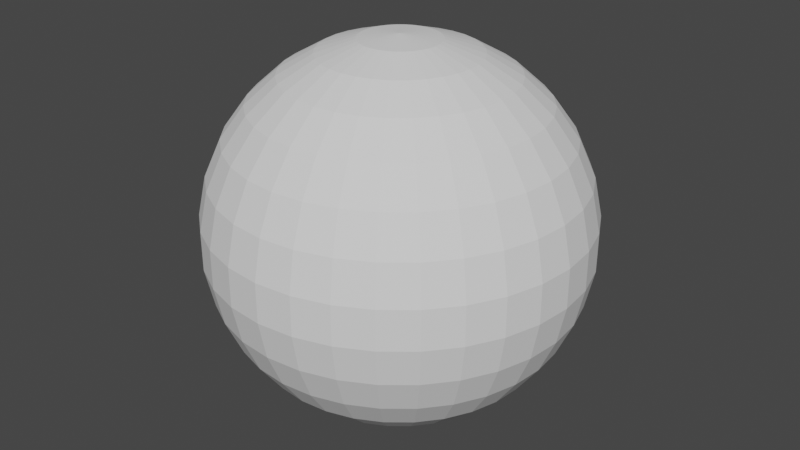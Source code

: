 # Source: Sphere.blend  (saved by Blender 2.93.21; exported with 4.5.12 LTS)
import bpy
from mathutils import Matrix  # noqa: F401  (used for matrix-valued properties, if any)

bpy.ops.wm.read_factory_settings(use_empty=True)
scene = bpy.context.scene
scene.name = 'Scene'

# ---- collections
col_collection = bpy.data.collections.new('Collection'); scene.collection.children.link(col_collection)

# ---- world
world_world = bpy.data.worlds.new('World'); scene.world = world_world
world_world.use_nodes = True; world_world.node_tree.nodes.clear()
_N = world_world.node_tree.nodes; _L = world_world.node_tree.links
n0 = _N.new('ShaderNodeOutputWorld'); n0.name = 'World Output'; n0.location = (300, 300)
n1 = _N.new('ShaderNodeBackground'); n1.name = 'Background'; n1.location = (10, 300)
n1.inputs[0].default_value = (0.05088, 0.05088, 0.05088, 1.0)
_L.new(n1.outputs[0], n0.inputs[0])
n0.is_active_output = True
world_world.color = (0.05088, 0.05088, 0.05088)
world_world.use_sun_shadow = False
world_world.sun_shadow_jitter_overblur = 0.0

# ---- meshes
me_sphere_003 = bpy.data.meshes.new('Sphere.003')
me_sphere_003.from_pydata([(0.0, 0.2079, 0.9781), (0.0, 0.4067, 0.9135), (0.0, 0.5878, 0.809), (0.0, 0.7431, 0.6691), (0.0, 0.866, 0.5), (0.0, 0.9511, 0.309), (0.0, 0.9945, 0.1045), (0.0, 0.9945, -0.1045), (0.0, 0.7431, -0.6691), (0.0, 0.5878, -0.809), (0.0, 0.4067, -0.9135), (0.0, 0.2079, -0.9781), (0.04056, 0.2039, 0.9781), (0.07935, 0.3989, 0.9135), (0.1147, 0.5765, 0.809), (0.145, 0.7289, 0.6691), (0.169, 0.8494, 0.5), (0.1855, 0.9328, 0.309), (0.194, 0.9754, 0.1045), (0.194, 0.9754, -0.1045), (0.1855, 0.9328, -0.309), (0.169, 0.8494, -0.5), (0.145, 0.7289, -0.6691), (0.1147, 0.5765, -0.809), (0.07935, 0.3989, -0.9135), (0.04056, 0.2039, -0.9781), (0.07956, 0.1921, 0.9781), (0.1557, 0.3758, 0.9135), (0.2249, 0.543, 0.809), (0.2844, 0.6866, 0.6691), (0.3314, 0.8001, 0.5), (0.364, 0.8787, 0.309), (0.3806, 0.9188, 0.1045), (0.3806, 0.9188, -0.1045), (0.364, 0.8787, -0.309), (0.3314, 0.8001, -0.5), (0.2844, 0.6866, -0.6691), (0.2249, 0.543, -0.809), (0.1557, 0.3758, -0.9135), (0.07956, 0.1921, -0.9781), (0.1155, 0.1729, 0.9781), (0.226, 0.3382, 0.9135), (0.3266, 0.4887, 0.809), (0.4129, 0.6179, 0.6691), (0.4811, 0.7201, 0.5), (0.5284, 0.7908, 0.309), (0.5525, 0.8269, 0.1045), (0.5525, 0.8269, -0.1045), (0.5284, 0.7908, -0.309), (0.4811, 0.7201, -0.5), (0.4129, 0.6179, -0.6691), (0.3266, 0.4887, -0.809), (0.226, 0.3382, -0.9135), (0.1155, 0.1729, -0.9781), (0.147, 0.147, 0.9781), (0.2876, 0.2876, 0.9135), (0.4156, 0.4156, 0.809), (0.5255, 0.5255, 0.6691), (0.6124, 0.6124, 0.5), (0.6725, 0.6725, 0.309), (0.7032, 0.7032, 0.1045), (0.7032, 0.7032, -0.1045), (0.6725, 0.6725, -0.309), (0.6124, 0.6124, -0.5), (0.5255, 0.5255, -0.6691), (0.4156, 0.4156, -0.809), (0.2876, 0.2876, -0.9135), (0.147, 0.147, -0.9781), (0.1729, 0.1155, 0.9781), (0.3382, 0.226, 0.9135), (0.4887, 0.3266, 0.809), (0.6179, 0.4129, 0.6691), (0.7201, 0.4811, 0.5), (0.7908, 0.5284, 0.309), (0.8269, 0.5525, 0.1045), (0.8269, 0.5525, -0.1045), (0.7908, 0.5284, -0.309), (0.7201, 0.4811, -0.5), (0.6179, 0.4129, -0.6691), (0.4887, 0.3266, -0.809), (0.3382, 0.226, -0.9135), (0.1729, 0.1155, -0.9781), (0.1921, 0.07956, 0.9781), (0.3758, 0.1557, 0.9135), (0.543, 0.2249, 0.809), (0.6866, 0.2844, 0.6691), (0.8001, 0.3314, 0.5), (0.8787, 0.364, 0.309), (0.9188, 0.3806, 0.1045), (0.9188, 0.3806, -0.1045), (0.8787, 0.364, -0.309), (0.8001, 0.3314, -0.5), (0.6866, 0.2844, -0.6691), (0.543, 0.2249, -0.809), (0.3758, 0.1557, -0.9135), (0.1921, 0.07956, -0.9781), (0.2039, 0.04056, 0.9781), (0.3989, 0.07935, 0.9135), (0.5765, 0.1147, 0.809), (0.7289, 0.145, 0.6691), (0.8494, 0.169, 0.5), (0.9328, 0.1855, 0.309), (0.9754, 0.194, 0.1045), (0.9754, 0.194, -0.1045), (0.9328, 0.1855, -0.309), (0.8494, 0.169, -0.5), (0.7289, 0.145, -0.6691), (0.5765, 0.1147, -0.809), (0.3989, 0.07935, -0.9135), (0.2039, 0.04056, -0.9781), (0.2079, -8.364e-08, 0.9781), (0.4067, -1.656e-07, 0.9135), (0.5878, -1.134e-07, 0.809), (0.7431, -1.656e-07, 0.6691), (0.866, -1.68e-09, 0.5), (0.9511, -7.619e-08, 0.309), (0.9945, -7.619e-08, 0.1045), (0.9945, -7.619e-08, -0.1045), (0.9511, -1.507e-07, -0.309), (0.866, -6.128e-08, -0.5), (0.7431, -1.358e-07, -0.6691), (0.5878, -1.134e-07, -0.809), (0.4067, -1.358e-07, -0.9135), (0.2079, -1.023e-07, -0.9781), (0.2039, -0.04056, 0.9781), (0.3989, -0.07935, 0.9135), (0.5765, -0.1147, 0.809), (0.7289, -0.145, 0.6691), (0.8494, -0.169, 0.5), (0.9328, -0.1855, 0.309), (0.9754, -0.194, 0.1045), (0.9754, -0.194, -0.1045), (0.9328, -0.1855, -0.309), (0.8494, -0.169, -0.5), (0.7289, -0.145, -0.6691), (0.5765, -0.1147, -0.809), (0.3989, -0.07935, -0.9135), (0.2039, -0.04056, -0.9781), (0.1921, -0.07956, 0.9781), (0.3758, -0.1557, 0.9135), (0.543, -0.2249, 0.809), (0.6866, -0.2844, 0.6691), (0.8001, -0.3314, 0.5), (0.8787, -0.364, 0.309), (0.9188, -0.3806, 0.1045), (0.9188, -0.3806, -0.1045), (0.8787, -0.364, -0.309), (0.8001, -0.3314, -0.5), (0.6866, -0.2844, -0.6691), (0.543, -0.2249, -0.809), (0.3758, -0.1557, -0.9135), (0.1921, -0.07956, -0.9781), (0.1729, -0.1155, 0.9781), (0.3382, -0.226, 0.9135), (0.4887, -0.3266, 0.809), (0.6179, -0.4129, 0.6691), (0.7201, -0.4811, 0.5), (0.7908, -0.5284, 0.309), (0.8269, -0.5525, 0.1045), (0.8269, -0.5525, -0.1045), (0.7908, -0.5284, -0.309), (0.7201, -0.4811, -0.5), (0.6179, -0.4129, -0.6691), (0.4887, -0.3266, -0.809), (0.3382, -0.226, -0.9135), (0.1729, -0.1155, -0.9781), (0.147, -0.147, 0.9781), (0.2876, -0.2876, 0.9135), (0.4156, -0.4156, 0.809), (0.5255, -0.5255, 0.6691), (0.6124, -0.6124, 0.5), (0.6725, -0.6725, 0.309), (0.7032, -0.7032, 0.1045), (0.7032, -0.7032, -0.1045), (0.6725, -0.6725, -0.309), (0.6124, -0.6124, -0.5), (0.5255, -0.5255, -0.6691), (0.4156, -0.4156, -0.809), (0.2876, -0.2876, -0.9135), (0.147, -0.147, -0.9781), (0.1155, -0.1729, 0.9781), (0.226, -0.3382, 0.9135), (0.3266, -0.4887, 0.809), (0.4129, -0.6179, 0.6691), (0.4811, -0.7201, 0.5), (0.5284, -0.7908, 0.309), (0.5525, -0.8269, 0.1045), (0.5525, -0.8269, -0.1045), (0.5284, -0.7908, -0.309), (0.4811, -0.7201, -0.5), (0.4129, -0.6179, -0.6691), (0.3266, -0.4887, -0.809), (0.226, -0.3382, -0.9135), (0.1155, -0.1729, -0.9781), (0.07956, -0.1921, 0.9781), (0.1557, -0.3758, 0.9135), (0.2249, -0.543, 0.809), (0.2844, -0.6866, 0.6691), (0.3314, -0.8001, 0.5), (0.364, -0.8787, 0.309), (0.3806, -0.9188, 0.1045), (0.3806, -0.9188, -0.1045), (0.364, -0.8787, -0.309), (0.3314, -0.8001, -0.5), (0.2844, -0.6866, -0.6691), (0.2249, -0.543, -0.809), (0.1557, -0.3758, -0.9135), (0.07956, -0.1921, -0.9781), (0.04056, -0.2039, 0.9781), (0.07935, -0.3989, 0.9135), (0.1147, -0.5765, 0.809), (0.145, -0.7289, 0.6691), (0.169, -0.8494, 0.5), (0.1855, -0.9328, 0.309), (0.194, -0.9754, 0.1045), (0.194, -0.9754, -0.1045), (0.1855, -0.9328, -0.309), (0.169, -0.8494, -0.5), (0.145, -0.7289, -0.6691), (0.1147, -0.5765, -0.809), (0.07935, -0.3989, -0.9135), (0.04056, -0.2039, -0.9781), (5.879e-09, -0.2079, 0.9781), (-5.745e-08, -0.4067, 0.9135), (-2.765e-08, -0.5878, 0.809), (-2.065e-07, -0.7431, 0.6691), (3.196e-08, -0.866, 0.5), (1.706e-08, -0.9511, 0.309), (-4.255e-08, -0.9945, 0.1045), (-4.255e-08, -0.9945, -0.1045), (-1.32e-07, -0.9511, -0.309), (-1.275e-08, -0.866, -0.5), (-1.767e-07, -0.7431, -0.6691), (-2.765e-08, -0.5878, -0.809), (-3.51e-08, -0.4067, -0.9135), (-1.647e-08, -0.2079, -0.9781), (-0.04056, -0.2039, 0.9781), (-0.07935, -0.3989, 0.9135), (-0.1147, -0.5765, 0.809), (-0.145, -0.7289, 0.6691), (-0.169, -0.8494, 0.5), (-0.1855, -0.9328, 0.309), (-0.194, -0.9754, 0.1045), (-0.194, -0.9754, -0.1045), (-0.1855, -0.9328, -0.309), (-0.169, -0.8494, -0.5), (-0.145, -0.7289, -0.6691), (-0.1147, -0.5765, -0.809), (-0.07935, -0.3989, -0.9135), (-0.04056, -0.2039, -0.9781), (-0.07956, -0.1921, 0.9781), (-0.1557, -0.3758, 0.9135), (-0.2249, -0.543, 0.809), (-0.2844, -0.6866, 0.6691), (-0.3314, -0.8001, 0.5), (-0.364, -0.8787, 0.309), (-0.3806, -0.9188, 0.1045), (-0.3806, -0.9188, -0.1045), (-0.364, -0.8787, -0.309), (-0.3314, -0.8001, -0.5), (-0.2844, -0.6866, -0.6691), (-0.2249, -0.543, -0.809), (-0.1557, -0.3758, -0.9135), (-0.07956, -0.1921, -0.9781), (0.0, -8.742e-08, -1.0), (-0.1155, -0.1729, 0.9781), (-0.226, -0.3382, 0.9135), (-0.3266, -0.4887, 0.809), (-0.4129, -0.6179, 0.6691), (-0.4811, -0.7201, 0.5), (-0.5284, -0.7908, 0.309), (-0.5525, -0.8269, 0.1045), (-0.5525, -0.8269, -0.1045), (-0.5284, -0.7908, -0.309), (-0.4811, -0.7201, -0.5), (-0.4129, -0.6179, -0.6691), (-0.3266, -0.4887, -0.809), (-0.226, -0.3382, -0.9135), (-0.1155, -0.1729, -0.9781), (-0.147, -0.147, 0.9781), (-0.2876, -0.2876, 0.9135), (-0.4156, -0.4156, 0.809), (-0.5255, -0.5255, 0.6691), (-0.6124, -0.6124, 0.5), (-0.6725, -0.6725, 0.309), (-0.7032, -0.7032, 0.1045), (-0.7032, -0.7032, -0.1045), (-0.6725, -0.6725, -0.309), (-0.6124, -0.6124, -0.5), (-0.5255, -0.5255, -0.6691), (-0.4156, -0.4156, -0.809), (-0.2876, -0.2876, -0.9135), (-0.147, -0.147, -0.9781), (-0.1729, -0.1155, 0.9781), (-0.3382, -0.226, 0.9135), (-0.4887, -0.3266, 0.809), (-0.6179, -0.4129, 0.6691), (-0.7201, -0.4811, 0.5), (-0.7908, -0.5284, 0.309), (-0.8269, -0.5525, 0.1045), (-0.8269, -0.5525, -0.1045), (-0.7908, -0.5284, -0.309), (-0.7201, -0.4811, -0.5), (-0.6179, -0.4129, -0.6691), (-0.4887, -0.3266, -0.809), (-0.3382, -0.226, -0.9135), (-0.1729, -0.1155, -0.9781), (-8.077e-08, -1.209e-07, 1.0), (-0.1921, -0.07956, 0.9781), (-0.3758, -0.1557, 0.9135), (-0.543, -0.2249, 0.809), (-0.6866, -0.2844, 0.6691), (-0.8001, -0.3314, 0.5), (-0.8787, -0.364, 0.309), (-0.9188, -0.3806, 0.1045), (-0.9188, -0.3806, -0.1045), (-0.8787, -0.364, -0.309), (-0.8001, -0.3314, -0.5), (-0.6866, -0.2844, -0.6691), (-0.543, -0.2249, -0.809), (-0.3758, -0.1557, -0.9135), (-0.1921, -0.07956, -0.9781), (-0.2039, -0.04056, 0.9781), (-0.3989, -0.07935, 0.9135), (-0.5765, -0.1147, 0.809), (-0.7289, -0.145, 0.6691), (-0.8494, -0.169, 0.5), (-0.9328, -0.1855, 0.309), (-0.9754, -0.194, 0.1045), (-0.9754, -0.194, -0.1045), (-0.9328, -0.1855, -0.309), (-0.8494, -0.169, -0.5), (-0.7289, -0.145, -0.6691), (-0.5765, -0.1147, -0.809), (-0.3989, -0.07935, -0.9135), (-0.2039, -0.04056, -0.9781), (-0.2079, -6.128e-08, 0.9781), (-0.4067, -1.658e-08, 0.9135), (-0.5878, -4.638e-08, 0.809), (-0.7431, 1.92e-07, 0.6691), (-0.866, -3.148e-08, 0.5), (-0.9511, 2.812e-08, 0.309), (-0.9945, -1.68e-09, 0.1045), (-0.9945, -1.68e-09, -0.1045), (-0.9511, 8.773e-08, -0.309), (-0.866, -1.68e-09, -0.5), (-0.7431, 1.92e-07, -0.6691), (-0.5878, -4.638e-08, -0.809), (-0.4067, -1.658e-08, -0.9135), (-0.2079, -4.638e-08, -0.9781), (-0.2039, 0.04056, 0.9781), (-0.3989, 0.07935, 0.9135), (-0.5765, 0.1147, 0.809), (-0.7289, 0.145, 0.6691), (-0.8494, 0.169, 0.5), (-0.9328, 0.1855, 0.309), (-0.9754, 0.194, 0.1045), (-0.9754, 0.194, -0.1045), (-0.9328, 0.1855, -0.309), (-0.8494, 0.169, -0.5), (-0.7289, 0.145, -0.6691), (-0.5765, 0.1147, -0.809), (-0.3989, 0.07935, -0.9135), (-0.2039, 0.04056, -0.9781), (-0.1921, 0.07956, 0.9781), (-0.3758, 0.1557, 0.9135), (-0.543, 0.2249, 0.809), (-0.6866, 0.2844, 0.6691), (-0.8001, 0.3314, 0.5), (-0.8787, 0.364, 0.309), (-0.9188, 0.3806, 0.1045), (-0.9188, 0.3806, -0.1045), (-0.8787, 0.364, -0.309), (-0.8001, 0.3314, -0.5), (-0.6866, 0.2844, -0.6691), (-0.543, 0.2249, -0.809), (-0.3758, 0.1557, -0.9135), (-0.1921, 0.07956, -0.9781), (-0.1729, 0.1155, 0.9781), (-0.3382, 0.226, 0.9135), (-0.4887, 0.3266, 0.809), (-0.6179, 0.4129, 0.6691), (-0.7201, 0.4811, 0.5), (-0.7908, 0.5284, 0.309), (-0.8269, 0.5525, 0.1045), (-0.8269, 0.5525, -0.1045), (-0.7908, 0.5284, -0.309), (-0.7201, 0.4811, -0.5), (-0.6179, 0.4129, -0.6691), (-0.4887, 0.3266, -0.809), (-0.3382, 0.226, -0.9135), (-0.1729, 0.1155, -0.9781), (-0.147, 0.147, 0.9781), (-0.2876, 0.2876, 0.9135), (-0.4156, 0.4156, 0.809), (-0.5255, 0.5255, 0.6691), (-0.6124, 0.6124, 0.5), (-0.6725, 0.6725, 0.309), (-0.7032, 0.7032, 0.1045), (-0.7032, 0.7032, -0.1045), (-0.6725, 0.6725, -0.309), (-0.6124, 0.6124, -0.5), (-0.5255, 0.5255, -0.6691), (-0.4156, 0.4156, -0.809), (-0.2876, 0.2876, -0.9135), (-0.147, 0.147, -0.9781), (-0.1155, 0.1729, 0.9781), (-0.226, 0.3382, 0.9135), (-0.3266, 0.4887, 0.809), (-0.4129, 0.6179, 0.6691), (-0.4811, 0.7201, 0.5), (-0.5284, 0.7908, 0.309), (-0.5525, 0.8269, 0.1045), (-0.5525, 0.8269, -0.1045), (-0.5284, 0.7908, -0.309), (-0.4811, 0.7201, -0.5), (-0.4129, 0.6179, -0.6691), (-0.3266, 0.4887, -0.809), (-0.226, 0.3382, -0.9135), (-0.1155, 0.1729, -0.9781), (-0.07956, 0.1921, 0.9781), (-0.1557, 0.3758, 0.9135), (-0.2249, 0.543, 0.809), (-0.2844, 0.6866, 0.6691), (-0.3314, 0.8001, 0.5), (-0.364, 0.8787, 0.309), (-0.3806, 0.9188, 0.1045), (-0.3806, 0.9188, -0.1045), (-0.364, 0.8787, -0.309), (-0.3314, 0.8001, -0.5), (-0.2844, 0.6866, -0.6691), (-0.2249, 0.543, -0.809), (-0.1557, 0.3758, -0.9135), (-0.07956, 0.1921, -0.9781), (-0.04056, 0.2039, 0.9781), (-0.07935, 0.3989, 0.9135), (-0.1147, 0.5765, 0.809), (-0.145, 0.7289, 0.6691), (-0.169, 0.8494, 0.5), (-0.1855, 0.9328, 0.309), (-0.194, 0.9754, 0.1045), (-0.194, 0.9754, -0.1045), (-0.1855, 0.9328, -0.309), (-0.169, 0.8494, -0.5), (-0.145, 0.7289, -0.6691), (-0.1147, 0.5765, -0.809), (-0.07935, 0.3989, -0.9135), (-0.04056, 0.2039, -0.9781), (1.959e-07, 0.9511, -0.309), (1.214e-07, 0.866, -0.5)], [], [(9, 23, 22, 8), (4, 16, 15, 3), (10, 24, 23, 9), (5, 17, 16, 4), (11, 25, 24, 10), (6, 18, 17, 5), (264, 25, 11), (7, 19, 18, 6), (0, 12, 307), (448, 20, 19, 7), (1, 13, 12, 0), (449, 21, 20, 448), (2, 14, 13, 1), (8, 22, 21, 449), (3, 15, 14, 2), (23, 37, 36, 22), (16, 30, 29, 15), (24, 38, 37, 23), (17, 31, 30, 16), (25, 39, 38, 24), (18, 32, 31, 17), (264, 39, 25), (19, 33, 32, 18), (12, 26, 307), (20, 34, 33, 19), (13, 27, 26, 12), (21, 35, 34, 20), (14, 28, 27, 13), (22, 36, 35, 21), (15, 29, 28, 14), (28, 42, 41, 27), (36, 50, 49, 35), (29, 43, 42, 28), (37, 51, 50, 36), (30, 44, 43, 29), (38, 52, 51, 37), (31, 45, 44, 30), (39, 53, 52, 38), (32, 46, 45, 31), (264, 53, 39), (33, 47, 46, 32), (26, 40, 307), (34, 48, 47, 33), (27, 41, 40, 26), (35, 49, 48, 34), (48, 62, 61, 47), (41, 55, 54, 40), (49, 63, 62, 48), (42, 56, 55, 41), (50, 64, 63, 49), (43, 57, 56, 42), (51, 65, 64, 50), (44, 58, 57, 43), (52, 66, 65, 51), (45, 59, 58, 44), (53, 67, 66, 52), (46, 60, 59, 45), (264, 67, 53), (47, 61, 60, 46), (40, 54, 307), (264, 81, 67), (61, 75, 74, 60), (54, 68, 307), (62, 76, 75, 61), (55, 69, 68, 54), (63, 77, 76, 62), (56, 70, 69, 55), (64, 78, 77, 63), (57, 71, 70, 56), (65, 79, 78, 64), (58, 72, 71, 57), (66, 80, 79, 65), (59, 73, 72, 58), (67, 81, 80, 66), (60, 74, 73, 59), (81, 95, 94, 80), (74, 88, 87, 73), (264, 95, 81), (75, 89, 88, 74), (68, 82, 307), (76, 90, 89, 75), (69, 83, 82, 68), (77, 91, 90, 76), (70, 84, 83, 69), (78, 92, 91, 77), (71, 85, 84, 70), (79, 93, 92, 78), (72, 86, 85, 71), (80, 94, 93, 79), (73, 87, 86, 72), (86, 100, 99, 85), (94, 108, 107, 93), (87, 101, 100, 86), (95, 109, 108, 94), (88, 102, 101, 87), (264, 109, 95), (89, 103, 102, 88), (82, 96, 307), (90, 104, 103, 89), (83, 97, 96, 82), (91, 105, 104, 90), (84, 98, 97, 83), (92, 106, 105, 91), (85, 99, 98, 84), (93, 107, 106, 92), (106, 120, 119, 105), (99, 113, 112, 98), (107, 121, 120, 106), (100, 114, 113, 99), (108, 122, 121, 107), (101, 115, 114, 100), (109, 123, 122, 108), (102, 116, 115, 101), (264, 123, 109), (103, 117, 116, 102), (96, 110, 307), (104, 118, 117, 103), (97, 111, 110, 96), (105, 119, 118, 104), (98, 112, 111, 97), (111, 125, 124, 110), (119, 133, 132, 118), (112, 126, 125, 111), (120, 134, 133, 119), (113, 127, 126, 112), (121, 135, 134, 120), (114, 128, 127, 113), (122, 136, 135, 121), (115, 129, 128, 114), (123, 137, 136, 122), (116, 130, 129, 115), (264, 137, 123), (117, 131, 130, 116), (110, 124, 307), (118, 132, 131, 117), (131, 145, 144, 130), (124, 138, 307), (132, 146, 145, 131), (125, 139, 138, 124), (133, 147, 146, 132), (126, 140, 139, 125), (134, 148, 147, 133), (127, 141, 140, 126), (135, 149, 148, 134), (128, 142, 141, 127), (136, 150, 149, 135), (129, 143, 142, 128), (137, 151, 150, 136), (130, 144, 143, 129), (264, 151, 137), (151, 165, 164, 150), (144, 158, 157, 143), (264, 165, 151), (145, 159, 158, 144), (138, 152, 307), (146, 160, 159, 145), (139, 153, 152, 138), (147, 161, 160, 146), (140, 154, 153, 139), (148, 162, 161, 147), (141, 155, 154, 140), (149, 163, 162, 148), (142, 156, 155, 141), (150, 164, 163, 149), (143, 157, 156, 142), (164, 178, 177, 163), (157, 171, 170, 156), (165, 179, 178, 164), (158, 172, 171, 157), (264, 179, 165), (159, 173, 172, 158), (152, 166, 307), (160, 174, 173, 159), (153, 167, 166, 152), (161, 175, 174, 160), (154, 168, 167, 153), (162, 176, 175, 161), (155, 169, 168, 154), (163, 177, 176, 162), (156, 170, 169, 155), (169, 183, 182, 168), (177, 191, 190, 176), (170, 184, 183, 169), (178, 192, 191, 177), (171, 185, 184, 170), (179, 193, 192, 178), (172, 186, 185, 171), (264, 193, 179), (173, 187, 186, 172), (166, 180, 307), (174, 188, 187, 173), (167, 181, 180, 166), (175, 189, 188, 174), (168, 182, 181, 167), (176, 190, 189, 175), (189, 203, 202, 188), (182, 196, 195, 181), (190, 204, 203, 189), (183, 197, 196, 182), (191, 205, 204, 190), (184, 198, 197, 183), (192, 206, 205, 191), (185, 199, 198, 184), (193, 207, 206, 192), (186, 200, 199, 185), (264, 207, 193), (187, 201, 200, 186), (180, 194, 307), (188, 202, 201, 187), (181, 195, 194, 180), (194, 208, 307), (202, 216, 215, 201), (195, 209, 208, 194), (203, 217, 216, 202), (196, 210, 209, 195), (204, 218, 217, 203), (197, 211, 210, 196), (205, 219, 218, 204), (198, 212, 211, 197), (206, 220, 219, 205), (199, 213, 212, 198), (207, 221, 220, 206), (200, 214, 213, 199), (264, 221, 207), (201, 215, 214, 200), (214, 228, 227, 213), (264, 235, 221), (215, 229, 228, 214), (208, 222, 307), (216, 230, 229, 215), (209, 223, 222, 208), (217, 231, 230, 216), (210, 224, 223, 209), (218, 232, 231, 217), (211, 225, 224, 210), (219, 233, 232, 218), (212, 226, 225, 211), (220, 234, 233, 219), (213, 227, 226, 212), (221, 235, 234, 220), (234, 248, 247, 233), (227, 241, 240, 226), (235, 249, 248, 234), (228, 242, 241, 227), (264, 249, 235), (229, 243, 242, 228), (222, 236, 307), (230, 244, 243, 229), (223, 237, 236, 222), (231, 245, 244, 230), (224, 238, 237, 223), (232, 246, 245, 231), (225, 239, 238, 224), (233, 247, 246, 232), (226, 240, 239, 225), (247, 261, 260, 246), (240, 254, 253, 239), (248, 262, 261, 247), (241, 255, 254, 240), (249, 263, 262, 248), (242, 256, 255, 241), (264, 263, 249), (243, 257, 256, 242), (236, 250, 307), (244, 258, 257, 243), (237, 251, 250, 236), (245, 259, 258, 244), (238, 252, 251, 237), (246, 260, 259, 245), (239, 253, 252, 238), (252, 267, 266, 251), (260, 275, 274, 259), (253, 268, 267, 252), (261, 276, 275, 260), (254, 269, 268, 253), (262, 277, 276, 261), (255, 270, 269, 254), (263, 278, 277, 262), (256, 271, 270, 255), (264, 278, 263), (257, 272, 271, 256), (250, 265, 307), (258, 273, 272, 257), (251, 266, 265, 250), (259, 274, 273, 258), (273, 287, 286, 272), (266, 280, 279, 265), (274, 288, 287, 273), (267, 281, 280, 266), (275, 289, 288, 274), (268, 282, 281, 267), (276, 290, 289, 275), (269, 283, 282, 268), (277, 291, 290, 276), (270, 284, 283, 269), (278, 292, 291, 277), (271, 285, 284, 270), (264, 292, 278), (272, 286, 285, 271), (265, 279, 307), (264, 306, 292), (286, 300, 299, 285), (279, 293, 307), (287, 301, 300, 286), (280, 294, 293, 279), (288, 302, 301, 287), (281, 295, 294, 280), (289, 303, 302, 288), (282, 296, 295, 281), (290, 304, 303, 289), (283, 297, 296, 282), (291, 305, 304, 290), (284, 298, 297, 283), (292, 306, 305, 291), (285, 299, 298, 284), (298, 313, 312, 297), (306, 321, 320, 305), (299, 314, 313, 298), (264, 321, 306), (300, 315, 314, 299), (293, 308, 307), (301, 316, 315, 300), (294, 309, 308, 293), (302, 317, 316, 301), (295, 310, 309, 294), (303, 318, 317, 302), (296, 311, 310, 295), (304, 319, 318, 303), (297, 312, 311, 296), (305, 320, 319, 304), (319, 333, 332, 318), (312, 326, 325, 311), (320, 334, 333, 319), (313, 327, 326, 312), (321, 335, 334, 320), (314, 328, 327, 313), (264, 335, 321), (315, 329, 328, 314), (308, 322, 307), (316, 330, 329, 315), (309, 323, 322, 308), (317, 331, 330, 316), (310, 324, 323, 309), (318, 332, 331, 317), (311, 325, 324, 310), (332, 346, 345, 331), (325, 339, 338, 324), (333, 347, 346, 332), (326, 340, 339, 325), (334, 348, 347, 333), (327, 341, 340, 326), (335, 349, 348, 334), (328, 342, 341, 327), (264, 349, 335), (329, 343, 342, 328), (322, 336, 307), (330, 344, 343, 329), (323, 337, 336, 322), (331, 345, 344, 330), (324, 338, 337, 323), (337, 351, 350, 336), (345, 359, 358, 344), (338, 352, 351, 337), (346, 360, 359, 345), (339, 353, 352, 338), (347, 361, 360, 346), (340, 354, 353, 339), (348, 362, 361, 347), (341, 355, 354, 340), (349, 363, 362, 348), (342, 356, 355, 341), (264, 363, 349), (343, 357, 356, 342), (336, 350, 307), (344, 358, 357, 343), (357, 371, 370, 356), (350, 364, 307), (358, 372, 371, 357), (351, 365, 364, 350), (359, 373, 372, 358), (352, 366, 365, 351), (360, 374, 373, 359), (353, 367, 366, 352), (361, 375, 374, 360), (354, 368, 367, 353), (362, 376, 375, 361), (355, 369, 368, 354), (363, 377, 376, 362), (356, 370, 369, 355), (264, 377, 363), (377, 391, 390, 376), (370, 384, 383, 369), (264, 391, 377), (371, 385, 384, 370), (364, 378, 307), (372, 386, 385, 371), (365, 379, 378, 364), (373, 387, 386, 372), (366, 380, 379, 365), (374, 388, 387, 373), (367, 381, 380, 366), (375, 389, 388, 374), (368, 382, 381, 367), (376, 390, 389, 375), (369, 383, 382, 368), (382, 396, 395, 381), (390, 404, 403, 389), (383, 397, 396, 382), (391, 405, 404, 390), (384, 398, 397, 383), (264, 405, 391), (385, 399, 398, 384), (378, 392, 307), (386, 400, 399, 385), (379, 393, 392, 378), (387, 401, 400, 386), (380, 394, 393, 379), (388, 402, 401, 387), (381, 395, 394, 380), (389, 403, 402, 388), (402, 416, 415, 401), (395, 409, 408, 394), (403, 417, 416, 402), (396, 410, 409, 395), (404, 418, 417, 403), (397, 411, 410, 396), (405, 419, 418, 404), (398, 412, 411, 397), (264, 419, 405), (399, 413, 412, 398), (392, 406, 307), (400, 414, 413, 399), (393, 407, 406, 392), (401, 415, 414, 400), (394, 408, 407, 393), (415, 429, 428, 414), (408, 422, 421, 407), (416, 430, 429, 415), (409, 423, 422, 408), (417, 431, 430, 416), (410, 424, 423, 409), (418, 432, 431, 417), (411, 425, 424, 410), (419, 433, 432, 418), (412, 426, 425, 411), (264, 433, 419), (413, 427, 426, 412), (406, 420, 307), (414, 428, 427, 413), (407, 421, 420, 406), (420, 434, 307), (428, 442, 441, 427), (421, 435, 434, 420), (429, 443, 442, 428), (422, 436, 435, 421), (430, 444, 443, 429), (423, 437, 436, 422), (431, 445, 444, 430), (424, 438, 437, 423), (432, 446, 445, 431), (425, 439, 438, 424), (433, 447, 446, 432), (426, 440, 439, 425), (264, 447, 433), (427, 441, 440, 426), (440, 6, 5, 439), (264, 11, 447), (441, 7, 6, 440), (434, 0, 307), (442, 448, 7, 441), (435, 1, 0, 434), (443, 449, 448, 442), (436, 2, 1, 435), (444, 8, 449, 443), (437, 3, 2, 436), (445, 9, 8, 444), (438, 4, 3, 437), (446, 10, 9, 445), (439, 5, 4, 438), (447, 11, 10, 446)])
_uv = me_sphere_003.uv_layers.new(name='UVMap')
_uv.uv.foreach_set('vector', [0.75, 0.2, 0.7188, 0.2, 0.7188, 0.2667, 0.75, 0.2667, 0.75, 0.6667, 0.7188, 0.6667, 0.7188, 0.7333, 0.75, 0.7333, 0.75, 0.1333, 0.7188, 0.1333, 0.7188, 0.2, 0.75, 0.2, 0.75, 0.6, 0.7188, 0.6, 0.7188, 0.6667, 0.75, 0.6667, 0.75, 0.06667, 0.7188, 0.06667, 0.7188, 0.1333, 0.75, 0.1333, 0.75, 0.5333, 0.7188, 0.5333, 0.7188, 0.6, 0.75, 0.6, 0.7344, 0.0, 0.7188, 0.06667, 0.75, 0.06667, 0.75, 0.4667, 0.7188, 0.4667, 0.7188, 0.5333, 0.75, 0.5333, 0.75, 0.9333, 0.7188, 0.9333, 0.7344, 1.0, 0.75, 0.4, 0.7188, 0.4, 0.7188, 0.4667, 0.75, 0.4667, 0.75, 0.8667, 0.7188, 0.8667, 0.7188, 0.9333, 0.75, 0.9333, 0.75, 0.3333, 0.7188, 0.3333, 0.7188, 0.4, 0.75, 0.4, 0.75, 0.8, 0.7188, 0.8, 0.7188, 0.8667, 0.75, 0.8667, 0.75, 0.2667, 0.7188, 0.2667, 0.7188, 0.3333, 0.75, 0.3333, 0.75, 0.7333, 0.7188, 0.7333, 0.7188, 0.8, 0.75, 0.8, 0.7188, 0.2, 0.6875, 0.2, 0.6875, 0.2667, 0.7188, 0.2667, 0.7188, 0.6667, 0.6875, 0.6667, 0.6875, 0.7333, 0.7188, 0.7333, 0.7188, 0.1333, 0.6875, 0.1333, 0.6875, 0.2, 0.7188, 0.2, 0.7188, 0.6, 0.6875, 0.6, 0.6875, 0.6667, 0.7188, 0.6667, 0.7188, 0.06667, 0.6875, 0.06667, 0.6875, 0.1333, 0.7188, 0.1333, 0.7188, 0.5333, 0.6875, 0.5333, 0.6875, 0.6, 0.7188, 0.6, 0.7031, 0.0, 0.6875, 0.06667, 0.7188, 0.06667, 0.7188, 0.4667, 0.6875, 0.4667, 0.6875, 0.5333, 0.7188, 0.5333, 0.7188, 0.9333, 0.6875, 0.9333, 0.7031, 1.0, 0.7188, 0.4, 0.6875, 0.4, 0.6875, 0.4667, 0.7188, 0.4667, 0.7188, 0.8667, 0.6875, 0.8667, 0.6875, 0.9333, 0.7188, 0.9333, 0.7188, 0.3333, 0.6875, 0.3333, 0.6875, 0.4, 0.7188, 0.4, 0.7188, 0.8, 0.6875, 0.8, 0.6875, 0.8667, 0.7188, 0.8667, 0.7188, 0.2667, 0.6875, 0.2667, 0.6875, 0.3333, 0.7188, 0.3333, 0.7188, 0.7333, 0.6875, 0.7333, 0.6875, 0.8, 0.7188, 0.8, 0.6875, 0.8, 0.6562, 0.8, 0.6562, 0.8667, 0.6875, 0.8667, 0.6875, 0.2667, 0.6562, 0.2667, 0.6562, 0.3333, 0.6875, 0.3333, 0.6875, 0.7333, 0.6562, 0.7333, 0.6562, 0.8, 0.6875, 0.8, 0.6875, 0.2, 0.6562, 0.2, 0.6562, 0.2667, 0.6875, 0.2667, 0.6875, 0.6667, 0.6562, 0.6667, 0.6562, 0.7333, 0.6875, 0.7333, 0.6875, 0.1333, 0.6562, 0.1333, 0.6562, 0.2, 0.6875, 0.2, 0.6875, 0.6, 0.6562, 0.6, 0.6562, 0.6667, 0.6875, 0.6667, 0.6875, 0.06667, 0.6562, 0.06667, 0.6562, 0.1333, 0.6875, 0.1333, 0.6875, 0.5333, 0.6562, 0.5333, 0.6562, 0.6, 0.6875, 0.6, 0.6719, 0.0, 0.6562, 0.06667, 0.6875, 0.06667, 0.6875, 0.4667, 0.6562, 0.4667, 0.6562, 0.5333, 0.6875, 0.5333, 0.6875, 0.9333, 0.6562, 0.9333, 0.6719, 1.0, 0.6875, 0.4, 0.6562, 0.4, 0.6562, 0.4667, 0.6875, 0.4667, 0.6875, 0.8667, 0.6562, 0.8667, 0.6562, 0.9333, 0.6875, 0.9333, 0.6875, 0.3333, 0.6562, 0.3333, 0.6562, 0.4, 0.6875, 0.4, 0.6562, 0.4, 0.625, 0.4, 0.625, 0.4667, 0.6562, 0.4667, 0.6562, 0.8667, 0.625, 0.8667, 0.625, 0.9333, 0.6562, 0.9333, 0.6562, 0.3333, 0.625, 0.3333, 0.625, 0.4, 0.6562, 0.4, 0.6562, 0.8, 0.625, 0.8, 0.625, 0.8667, 0.6562, 0.8667, 0.6562, 0.2667, 0.625, 0.2667, 0.625, 0.3333, 0.6562, 0.3333, 0.6562, 0.7333, 0.625, 0.7333, 0.625, 0.8, 0.6562, 0.8, 0.6562, 0.2, 0.625, 0.2, 0.625, 0.2667, 0.6562, 0.2667, 0.6562, 0.6667, 0.625, 0.6667, 0.625, 0.7333, 0.6562, 0.7333, 0.6562, 0.1333, 0.625, 0.1333, 0.625, 0.2, 0.6562, 0.2, 0.6562, 0.6, 0.625, 0.6, 0.625, 0.6667, 0.6562, 0.6667, 0.6562, 0.06667, 0.625, 0.06667, 0.625, 0.1333, 0.6562, 0.1333, 0.6562, 0.5333, 0.625, 0.5333, 0.625, 0.6, 0.6562, 0.6, 0.6406, 0.0, 0.625, 0.06667, 0.6562, 0.06667, 0.6562, 0.4667, 0.625, 0.4667, 0.625, 0.5333, 0.6562, 0.5333, 0.6562, 0.9333, 0.625, 0.9333, 0.6406, 1.0, 0.6094, 0.0, 0.5937, 0.06667, 0.625, 0.06667, 0.625, 0.4667, 0.5938, 0.4667, 0.5938, 0.5333, 0.625, 0.5333, 0.625, 0.9333, 0.5937, 0.9333, 0.6094, 1.0, 0.625, 0.4, 0.5938, 0.4, 0.5938, 0.4667, 0.625, 0.4667, 0.625, 0.8667, 0.5937, 0.8667, 0.5937, 0.9333, 0.625, 0.9333, 0.625, 0.3333, 0.5938, 0.3333, 0.5938, 0.4, 0.625, 0.4, 0.625, 0.8, 0.5938, 0.8, 0.5937, 0.8667, 0.625, 0.8667, 0.625, 0.2667, 0.5938, 0.2667, 0.5938, 0.3333, 0.625, 0.3333, 0.625, 0.7333, 0.5938, 0.7333, 0.5938, 0.8, 0.625, 0.8, 0.625, 0.2, 0.5938, 0.2, 0.5938, 0.2667, 0.625, 0.2667, 0.625, 0.6667, 0.5938, 0.6667, 0.5938, 0.7333, 0.625, 0.7333, 0.625, 0.1333, 0.5937, 0.1333, 0.5938, 0.2, 0.625, 0.2, 0.625, 0.6, 0.5938, 0.6, 0.5938, 0.6667, 0.625, 0.6667, 0.625, 0.06667, 0.5937, 0.06667, 0.5937, 0.1333, 0.625, 0.1333, 0.625, 0.5333, 0.5938, 0.5333, 0.5938, 0.6, 0.625, 0.6, 0.5937, 0.06667, 0.5625, 0.06667, 0.5625, 0.1333, 0.5937, 0.1333, 0.5938, 0.5333, 0.5625, 0.5333, 0.5625, 0.6, 0.5938, 0.6, 0.5781, 0.0, 0.5625, 0.06667, 0.5937, 0.06667, 0.5938, 0.4667, 0.5625, 0.4667, 0.5625, 0.5333, 0.5938, 0.5333, 0.5937, 0.9333, 0.5625, 0.9333, 0.5781, 1.0, 0.5938, 0.4, 0.5625, 0.4, 0.5625, 0.4667, 0.5938, 0.4667, 0.5937, 0.8667, 0.5625, 0.8667, 0.5625, 0.9333, 0.5937, 0.9333, 0.5938, 0.3333, 0.5625, 0.3333, 0.5625, 0.4, 0.5938, 0.4, 0.5938, 0.8, 0.5625, 0.8, 0.5625, 0.8667, 0.5937, 0.8667, 0.5938, 0.2667, 0.5625, 0.2667, 0.5625, 0.3333, 0.5938, 0.3333, 0.5938, 0.7333, 0.5625, 0.7333, 0.5625, 0.8, 0.5938, 0.8, 0.5938, 0.2, 0.5625, 0.2, 0.5625, 0.2667, 0.5938, 0.2667, 0.5938, 0.6667, 0.5625, 0.6667, 0.5625, 0.7333, 0.5938, 0.7333, 0.5937, 0.1333, 0.5625, 0.1333, 0.5625, 0.2, 0.5938, 0.2, 0.5938, 0.6, 0.5625, 0.6, 0.5625, 0.6667, 0.5938, 0.6667, 0.5625, 0.6667, 0.5312, 0.6667, 0.5312, 0.7333, 0.5625, 0.7333, 0.5625, 0.1333, 0.5312, 0.1333, 0.5312, 0.2, 0.5625, 0.2, 0.5625, 0.6, 0.5312, 0.6, 0.5312, 0.6667, 0.5625, 0.6667, 0.5625, 0.06667, 0.5312, 0.06667, 0.5312, 0.1333, 0.5625, 0.1333, 0.5625, 0.5333, 0.5312, 0.5333, 0.5312, 0.6, 0.5625, 0.6, 0.5469, 0.0, 0.5312, 0.06667, 0.5625, 0.06667, 0.5625, 0.4667, 0.5312, 0.4667, 0.5312, 0.5333, 0.5625, 0.5333, 0.5625, 0.9333, 0.5312, 0.9333, 0.5469, 1.0, 0.5625, 0.4, 0.5312, 0.4, 0.5312, 0.4667, 0.5625, 0.4667, 0.5625, 0.8667, 0.5312, 0.8667, 0.5312, 0.9333, 0.5625, 0.9333, 0.5625, 0.3333, 0.5312, 0.3333, 0.5312, 0.4, 0.5625, 0.4, 0.5625, 0.8, 0.5312, 0.8, 0.5312, 0.8667, 0.5625, 0.8667, 0.5625, 0.2667, 0.5312, 0.2667, 0.5312, 0.3333, 0.5625, 0.3333, 0.5625, 0.7333, 0.5312, 0.7333, 0.5312, 0.8, 0.5625, 0.8, 0.5625, 0.2, 0.5312, 0.2, 0.5312, 0.2667, 0.5625, 0.2667, 0.5312, 0.2667, 0.5, 0.2667, 0.5, 0.3333, 0.5312, 0.3333, 0.5312, 0.7333, 0.5, 0.7333, 0.5, 0.8, 0.5312, 0.8, 0.5312, 0.2, 0.5, 0.2, 0.5, 0.2667, 0.5312, 0.2667, 0.5312, 0.6667, 0.5, 0.6667, 0.5, 0.7333, 0.5312, 0.7333, 0.5312, 0.1333, 0.5, 0.1333, 0.5, 0.2, 0.5312, 0.2, 0.5312, 0.6, 0.5, 0.6, 0.5, 0.6667, 0.5312, 0.6667, 0.5312, 0.06667, 0.5, 0.06667, 0.5, 0.1333, 0.5312, 0.1333, 0.5312, 0.5333, 0.5, 0.5333, 0.5, 0.6, 0.5312, 0.6, 0.5156, 0.0, 0.5, 0.06667, 0.5312, 0.06667, 0.5312, 0.4667, 0.5, 0.4667, 0.5, 0.5333, 0.5312, 0.5333, 0.5312, 0.9333, 0.5, 0.9333, 0.5156, 1.0, 0.5312, 0.4, 0.5, 0.4, 0.5, 0.4667, 0.5312, 0.4667, 0.5312, 0.8667, 0.5, 0.8667, 0.5, 0.9333, 0.5312, 0.9333, 0.5312, 0.3333, 0.5, 0.3333, 0.5, 0.4, 0.5312, 0.4, 0.5312, 0.8, 0.5, 0.8, 0.5, 0.8667, 0.5312, 0.8667, 0.5, 0.8667, 0.4687, 0.8667, 0.4687, 0.9333, 0.5, 0.9333, 0.5, 0.3333, 0.4688, 0.3333, 0.4687, 0.4, 0.5, 0.4, 0.5, 0.8, 0.4687, 0.8, 0.4687, 0.8667, 0.5, 0.8667, 0.5, 0.2667, 0.4687, 0.2667, 0.4688, 0.3333, 0.5, 0.3333, 0.5, 0.7333, 0.4687, 0.7333, 0.4687, 0.8, 0.5, 0.8, 0.5, 0.2, 0.4687, 0.2, 0.4687, 0.2667, 0.5, 0.2667, 0.5, 0.6667, 0.4688, 0.6667, 0.4687, 0.7333, 0.5, 0.7333, 0.5, 0.1333, 0.4687, 0.1333, 0.4687, 0.2, 0.5, 0.2, 0.5, 0.6, 0.4688, 0.6, 0.4688, 0.6667, 0.5, 0.6667, 0.5, 0.06667, 0.4687, 0.06667, 0.4687, 0.1333, 0.5, 0.1333, 0.5, 0.5333, 0.4688, 0.5333, 0.4688, 0.6, 0.5, 0.6, 0.4844, 0.0, 0.4687, 0.06667, 0.5, 0.06667, 0.5, 0.4667, 0.4688, 0.4667, 0.4688, 0.5333, 0.5, 0.5333, 0.5, 0.9333, 0.4687, 0.9333, 0.4844, 1.0, 0.5, 0.4, 0.4687, 0.4, 0.4688, 0.4667, 0.5, 0.4667, 0.4688, 0.4667, 0.4375, 0.4667, 0.4375, 0.5333, 0.4688, 0.5333, 0.4687, 0.9333, 0.4375, 0.9333, 0.4531, 1.0, 0.4687, 0.4, 0.4375, 0.4, 0.4375, 0.4667, 0.4688, 0.4667, 0.4687, 0.8667, 0.4375, 0.8667, 0.4375, 0.9333, 0.4687, 0.9333, 0.4688, 0.3333, 0.4375, 0.3333, 0.4375, 0.4, 0.4687, 0.4, 0.4687, 0.8, 0.4375, 0.8, 0.4375, 0.8667, 0.4687, 0.8667, 0.4687, 0.2667, 0.4375, 0.2667, 0.4375, 0.3333, 0.4688, 0.3333, 0.4687, 0.7333, 0.4375, 0.7333, 0.4375, 0.8, 0.4687, 0.8, 0.4687, 0.2, 0.4375, 0.2, 0.4375, 0.2667, 0.4687, 0.2667, 0.4688, 0.6667, 0.4375, 0.6667, 0.4375, 0.7333, 0.4687, 0.7333, 0.4687, 0.1333, 0.4375, 0.1333, 0.4375, 0.2, 0.4687, 0.2, 0.4688, 0.6, 0.4375, 0.6, 0.4375, 0.6667, 0.4688, 0.6667, 0.4687, 0.06667, 0.4375, 0.06667, 0.4375, 0.1333, 0.4687, 0.1333, 0.4688, 0.5333, 0.4375, 0.5333, 0.4375, 0.6, 0.4688, 0.6, 0.4531, 0.0, 0.4375, 0.06667, 0.4687, 0.06667, 0.4375, 0.06667, 0.4062, 0.06667, 0.4062, 0.1333, 0.4375, 0.1333, 0.4375, 0.5333, 0.4062, 0.5333, 0.4062, 0.6, 0.4375, 0.6, 0.4219, 0.0, 0.4062, 0.06667, 0.4375, 0.06667, 0.4375, 0.4667, 0.4062, 0.4667, 0.4062, 0.5333, 0.4375, 0.5333, 0.4375, 0.9333, 0.4062, 0.9333, 0.4219, 1.0, 0.4375, 0.4, 0.4062, 0.4, 0.4062, 0.4667, 0.4375, 0.4667, 0.4375, 0.8667, 0.4062, 0.8667, 0.4062, 0.9333, 0.4375, 0.9333, 0.4375, 0.3333, 0.4062, 0.3333, 0.4062, 0.4, 0.4375, 0.4, 0.4375, 0.8, 0.4062, 0.8, 0.4062, 0.8667, 0.4375, 0.8667, 0.4375, 0.2667, 0.4062, 0.2667, 0.4062, 0.3333, 0.4375, 0.3333, 0.4375, 0.7333, 0.4062, 0.7333, 0.4062, 0.8, 0.4375, 0.8, 0.4375, 0.2, 0.4062, 0.2, 0.4062, 0.2667, 0.4375, 0.2667, 0.4375, 0.6667, 0.4062, 0.6667, 0.4062, 0.7333, 0.4375, 0.7333, 0.4375, 0.1333, 0.4062, 0.1333, 0.4062, 0.2, 0.4375, 0.2, 0.4375, 0.6, 0.4062, 0.6, 0.4062, 0.6667, 0.4375, 0.6667, 0.4062, 0.1333, 0.375, 0.1333, 0.375, 0.2, 0.4062, 0.2, 0.4062, 0.6, 0.375, 0.6, 0.375, 0.6667, 0.4062, 0.6667, 0.4062, 0.06667, 0.375, 0.06667, 0.375, 0.1333, 0.4062, 0.1333, 0.4062, 0.5333, 0.375, 0.5333, 0.375, 0.6, 0.4062, 0.6, 0.3906, 0.0, 0.375, 0.06667, 0.4062, 0.06667, 0.4062, 0.4667, 0.375, 0.4667, 0.375, 0.5333, 0.4062, 0.5333, 0.4062, 0.9333, 0.375, 0.9333, 0.3906, 1.0, 0.4062, 0.4, 0.375, 0.4, 0.375, 0.4667, 0.4062, 0.4667, 0.4062, 0.8667, 0.375, 0.8667, 0.375, 0.9333, 0.4062, 0.9333, 0.4062, 0.3333, 0.375, 0.3333, 0.375, 0.4, 0.4062, 0.4, 0.4062, 0.8, 0.375, 0.8, 0.375, 0.8667, 0.4062, 0.8667, 0.4062, 0.2667, 0.375, 0.2667, 0.375, 0.3333, 0.4062, 0.3333, 0.4062, 0.7333, 0.375, 0.7333, 0.375, 0.8, 0.4062, 0.8, 0.4062, 0.2, 0.375, 0.2, 0.375, 0.2667, 0.4062, 0.2667, 0.4062, 0.6667, 0.375, 0.6667, 0.375, 0.7333, 0.4062, 0.7333, 0.375, 0.7333, 0.3437, 0.7333, 0.3438, 0.8, 0.375, 0.8, 0.375, 0.2, 0.3438, 0.2, 0.3437, 0.2667, 0.375, 0.2667, 0.375, 0.6667, 0.3438, 0.6667, 0.3437, 0.7333, 0.375, 0.7333, 0.375, 0.1333, 0.3438, 0.1333, 0.3438, 0.2, 0.375, 0.2, 0.375, 0.6, 0.3438, 0.6, 0.3438, 0.6667, 0.375, 0.6667, 0.375, 0.06667, 0.3437, 0.06667, 0.3438, 0.1333, 0.375, 0.1333, 0.375, 0.5333, 0.3438, 0.5333, 0.3438, 0.6, 0.375, 0.6, 0.3594, 0.0, 0.3437, 0.06667, 0.375, 0.06667, 0.375, 0.4667, 0.3438, 0.4667, 0.3438, 0.5333, 0.375, 0.5333, 0.375, 0.9333, 0.3438, 0.9333, 0.3594, 1.0, 0.375, 0.4, 0.3437, 0.4, 0.3438, 0.4667, 0.375, 0.4667, 0.375, 0.8667, 0.3437, 0.8667, 0.3438, 0.9333, 0.375, 0.9333, 0.375, 0.3333, 0.3438, 0.3333, 0.3437, 0.4, 0.375, 0.4, 0.375, 0.8, 0.3438, 0.8, 0.3437, 0.8667, 0.375, 0.8667, 0.375, 0.2667, 0.3437, 0.2667, 0.3438, 0.3333, 0.375, 0.3333, 0.3438, 0.3333, 0.3125, 0.3333, 0.3125, 0.4, 0.3437, 0.4, 0.3438, 0.8, 0.3125, 0.8, 0.3125, 0.8667, 0.3437, 0.8667, 0.3437, 0.2667, 0.3125, 0.2667, 0.3125, 0.3333, 0.3438, 0.3333, 0.3437, 0.7333, 0.3125, 0.7333, 0.3125, 0.8, 0.3438, 0.8, 0.3438, 0.2, 0.3125, 0.2, 0.3125, 0.2667, 0.3437, 0.2667, 0.3438, 0.6667, 0.3125, 0.6667, 0.3125, 0.7333, 0.3437, 0.7333, 0.3438, 0.1333, 0.3125, 0.1333, 0.3125, 0.2, 0.3438, 0.2, 0.3438, 0.6, 0.3125, 0.6, 0.3125, 0.6667, 0.3438, 0.6667, 0.3437, 0.06667, 0.3125, 0.06667, 0.3125, 0.1333, 0.3438, 0.1333, 0.3438, 0.5333, 0.3125, 0.5333, 0.3125, 0.6, 0.3438, 0.6, 0.3281, 0.0, 0.3125, 0.06667, 0.3437, 0.06667, 0.3438, 0.4667, 0.3125, 0.4667, 0.3125, 0.5333, 0.3438, 0.5333, 0.3438, 0.9333, 0.3125, 0.9333, 0.3281, 1.0, 0.3437, 0.4, 0.3125, 0.4, 0.3125, 0.4667, 0.3438, 0.4667, 0.3437, 0.8667, 0.3125, 0.8667, 0.3125, 0.9333, 0.3438, 0.9333, 0.3125, 0.9333, 0.2812, 0.9333, 0.2969, 1.0, 0.3125, 0.4, 0.2812, 0.4, 0.2812, 0.4667, 0.3125, 0.4667, 0.3125, 0.8667, 0.2812, 0.8667, 0.2812, 0.9333, 0.3125, 0.9333, 0.3125, 0.3333, 0.2812, 0.3333, 0.2812, 0.4, 0.3125, 0.4, 0.3125, 0.8, 0.2812, 0.8, 0.2812, 0.8667, 0.3125, 0.8667, 0.3125, 0.2667, 0.2812, 0.2667, 0.2812, 0.3333, 0.3125, 0.3333, 0.3125, 0.7333, 0.2812, 0.7333, 0.2812, 0.8, 0.3125, 0.8, 0.3125, 0.2, 0.2812, 0.2, 0.2812, 0.2667, 0.3125, 0.2667, 0.3125, 0.6667, 0.2812, 0.6667, 0.2812, 0.7333, 0.3125, 0.7333, 0.3125, 0.1333, 0.2812, 0.1333, 0.2812, 0.2, 0.3125, 0.2, 0.3125, 0.6, 0.2812, 0.6, 0.2812, 0.6667, 0.3125, 0.6667, 0.3125, 0.06667, 0.2812, 0.06667, 0.2812, 0.1333, 0.3125, 0.1333, 0.3125, 0.5333, 0.2812, 0.5333, 0.2812, 0.6, 0.3125, 0.6, 0.2969, 0.0, 0.2812, 0.06667, 0.3125, 0.06667, 0.3125, 0.4667, 0.2812, 0.4667, 0.2812, 0.5333, 0.3125, 0.5333, 0.2812, 0.5333, 0.25, 0.5333, 0.25, 0.6, 0.2812, 0.6, 0.2656, 0.0, 0.25, 0.06667, 0.2812, 0.06667, 0.2812, 0.4667, 0.25, 0.4667, 0.25, 0.5333, 0.2812, 0.5333, 0.2812, 0.9333, 0.25, 0.9333, 0.2656, 1.0, 0.2812, 0.4, 0.25, 0.4, 0.25, 0.4667, 0.2812, 0.4667, 0.2812, 0.8667, 0.25, 0.8667, 0.25, 0.9333, 0.2812, 0.9333, 0.2812, 0.3333, 0.25, 0.3333, 0.25, 0.4, 0.2812, 0.4, 0.2812, 0.8, 0.25, 0.8, 0.25, 0.8667, 0.2812, 0.8667, 0.2812, 0.2667, 0.25, 0.2667, 0.25, 0.3333, 0.2812, 0.3333, 0.2812, 0.7333, 0.25, 0.7333, 0.25, 0.8, 0.2812, 0.8, 0.2812, 0.2, 0.25, 0.2, 0.25, 0.2667, 0.2812, 0.2667, 0.2812, 0.6667, 0.25, 0.6667, 0.25, 0.7333, 0.2812, 0.7333, 0.2812, 0.1333, 0.25, 0.1333, 0.25, 0.2, 0.2812, 0.2, 0.2812, 0.6, 0.25, 0.6, 0.25, 0.6667, 0.2812, 0.6667, 0.2812, 0.06667, 0.25, 0.06667, 0.25, 0.1333, 0.2812, 0.1333, 0.25, 0.1333, 0.2188, 0.1333, 0.2188, 0.2, 0.25, 0.2, 0.25, 0.6, 0.2188, 0.6, 0.2188, 0.6667, 0.25, 0.6667, 0.25, 0.06667, 0.2188, 0.06667, 0.2188, 0.1333, 0.25, 0.1333, 0.25, 0.5333, 0.2188, 0.5333, 0.2188, 0.6, 0.25, 0.6, 0.2344, 0.0, 0.2188, 0.06667, 0.25, 0.06667, 0.25, 0.4667, 0.2188, 0.4667, 0.2188, 0.5333, 0.25, 0.5333, 0.25, 0.9333, 0.2188, 0.9333, 0.2344, 1.0, 0.25, 0.4, 0.2188, 0.4, 0.2188, 0.4667, 0.25, 0.4667, 0.25, 0.8667, 0.2188, 0.8667, 0.2188, 0.9333, 0.25, 0.9333, 0.25, 0.3333, 0.2188, 0.3333, 0.2188, 0.4, 0.25, 0.4, 0.25, 0.8, 0.2188, 0.8, 0.2188, 0.8667, 0.25, 0.8667, 0.25, 0.2667, 0.2187, 0.2667, 0.2188, 0.3333, 0.25, 0.3333, 0.25, 0.7333, 0.2187, 0.7333, 0.2188, 0.8, 0.25, 0.8, 0.25, 0.2, 0.2188, 0.2, 0.2187, 0.2667, 0.25, 0.2667, 0.25, 0.6667, 0.2188, 0.6667, 0.2187, 0.7333, 0.25, 0.7333, 0.2188, 0.2, 0.1875, 0.2, 0.1875, 0.2667, 0.2187, 0.2667, 0.2188, 0.6667, 0.1875, 0.6667, 0.1875, 0.7333, 0.2187, 0.7333, 0.2188, 0.1333, 0.1875, 0.1333, 0.1875, 0.2, 0.2188, 0.2, 0.2188, 0.6, 0.1875, 0.6, 0.1875, 0.6667, 0.2188, 0.6667, 0.2188, 0.06667, 0.1875, 0.06667, 0.1875, 0.1333, 0.2188, 0.1333, 0.2188, 0.5333, 0.1875, 0.5333, 0.1875, 0.6, 0.2188, 0.6, 0.2031, 0.0, 0.1875, 0.06667, 0.2188, 0.06667, 0.2188, 0.4667, 0.1875, 0.4667, 0.1875, 0.5333, 0.2188, 0.5333, 0.2188, 0.9333, 0.1875, 0.9333, 0.2031, 1.0, 0.2188, 0.4, 0.1875, 0.4, 0.1875, 0.4667, 0.2188, 0.4667, 0.2188, 0.8667, 0.1875, 0.8667, 0.1875, 0.9333, 0.2188, 0.9333, 0.2188, 0.3333, 0.1875, 0.3333, 0.1875, 0.4, 0.2188, 0.4, 0.2188, 0.8, 0.1875, 0.8, 0.1875, 0.8667, 0.2188, 0.8667, 0.2187, 0.2667, 0.1875, 0.2667, 0.1875, 0.3333, 0.2188, 0.3333, 0.2187, 0.7333, 0.1875, 0.7333, 0.1875, 0.8, 0.2188, 0.8, 0.1875, 0.8, 0.1563, 0.8, 0.1562, 0.8667, 0.1875, 0.8667, 0.1875, 0.2667, 0.1562, 0.2667, 0.1563, 0.3333, 0.1875, 0.3333, 0.1875, 0.7333, 0.1562, 0.7333, 0.1563, 0.8, 0.1875, 0.8, 0.1875, 0.2, 0.1563, 0.2, 0.1562, 0.2667, 0.1875, 0.2667, 0.1875, 0.6667, 0.1563, 0.6667, 0.1562, 0.7333, 0.1875, 0.7333, 0.1875, 0.1333, 0.1562, 0.1333, 0.1563, 0.2, 0.1875, 0.2, 0.1875, 0.6, 0.1563, 0.6, 0.1563, 0.6667, 0.1875, 0.6667, 0.1875, 0.06667, 0.1563, 0.06667, 0.1562, 0.1333, 0.1875, 0.1333, 0.1875, 0.5333, 0.1563, 0.5333, 0.1563, 0.6, 0.1875, 0.6, 0.1719, 0.0, 0.1563, 0.06667, 0.1875, 0.06667, 0.1875, 0.4667, 0.1563, 0.4667, 0.1563, 0.5333, 0.1875, 0.5333, 0.1875, 0.9333, 0.1563, 0.9333, 0.1719, 1.0, 0.1875, 0.4, 0.1562, 0.4, 0.1563, 0.4667, 0.1875, 0.4667, 0.1875, 0.8667, 0.1562, 0.8667, 0.1563, 0.9333, 0.1875, 0.9333, 0.1875, 0.3333, 0.1563, 0.3333, 0.1562, 0.4, 0.1875, 0.4, 0.1562, 0.4, 0.125, 0.4, 0.125, 0.4667, 0.1563, 0.4667, 0.1562, 0.8667, 0.125, 0.8667, 0.125, 0.9333, 0.1563, 0.9333, 0.1563, 0.3333, 0.125, 0.3333, 0.125, 0.4, 0.1562, 0.4, 0.1563, 0.8, 0.125, 0.8, 0.125, 0.8667, 0.1562, 0.8667, 0.1562, 0.2667, 0.125, 0.2667, 0.125, 0.3333, 0.1563, 0.3333, 0.1562, 0.7333, 0.125, 0.7333, 0.125, 0.8, 0.1563, 0.8, 0.1563, 0.2, 0.125, 0.2, 0.125, 0.2667, 0.1562, 0.2667, 0.1563, 0.6667, 0.125, 0.6667, 0.125, 0.7333, 0.1562, 0.7333, 0.1562, 0.1333, 0.125, 0.1333, 0.125, 0.2, 0.1563, 0.2, 0.1563, 0.6, 0.125, 0.6, 0.125, 0.6667, 0.1563, 0.6667, 0.1563, 0.06667, 0.125, 0.06667, 0.125, 0.1333, 0.1562, 0.1333, 0.1563, 0.5333, 0.125, 0.5333, 0.125, 0.6, 0.1563, 0.6, 0.1406, 0.0, 0.125, 0.06667, 0.1563, 0.06667, 0.1563, 0.4667, 0.125, 0.4667, 0.125, 0.5333, 0.1563, 0.5333, 0.1563, 0.9333, 0.125, 0.9333, 0.1406, 1.0, 0.1094, 0.0, 0.09375, 0.06667, 0.125, 0.06667, 0.125, 0.4667, 0.09375, 0.4667, 0.09375, 0.5333, 0.125, 0.5333, 0.125, 0.9333, 0.09375, 0.9333, 0.1094, 1.0, 0.125, 0.4, 0.09375, 0.4, 0.09375, 0.4667, 0.125, 0.4667, 0.125, 0.8667, 0.09375, 0.8667, 0.09375, 0.9333, 0.125, 0.9333, 0.125, 0.3333, 0.09375, 0.3333, 0.09375, 0.4, 0.125, 0.4, 0.125, 0.8, 0.09375, 0.8, 0.09375, 0.8667, 0.125, 0.8667, 0.125, 0.2667, 0.09375, 0.2667, 0.09375, 0.3333, 0.125, 0.3333, 0.125, 0.7333, 0.09375, 0.7333, 0.09375, 0.8, 0.125, 0.8, 0.125, 0.2, 0.09375, 0.2, 0.09375, 0.2667, 0.125, 0.2667, 0.125, 0.6667, 0.09375, 0.6667, 0.09375, 0.7333, 0.125, 0.7333, 0.125, 0.1333, 0.09375, 0.1333, 0.09375, 0.2, 0.125, 0.2, 0.125, 0.6, 0.09375, 0.6, 0.09375, 0.6667, 0.125, 0.6667, 0.125, 0.06667, 0.09375, 0.06667, 0.09375, 0.1333, 0.125, 0.1333, 0.125, 0.5333, 0.09375, 0.5333, 0.09375, 0.6, 0.125, 0.6, 0.09375, 0.6, 0.0625, 0.6, 0.0625, 0.6667, 0.09375, 0.6667, 0.09375, 0.06667, 0.0625, 0.06667, 0.0625, 0.1333, 0.09375, 0.1333, 0.09375, 0.5333, 0.0625, 0.5333, 0.0625, 0.6, 0.09375, 0.6, 0.07813, 0.0, 0.0625, 0.06667, 0.09375, 0.06667, 0.09375, 0.4667, 0.0625, 0.4667, 0.0625, 0.5333, 0.09375, 0.5333, 0.09375, 0.9333, 0.0625, 0.9333, 0.07813, 1.0, 0.09375, 0.4, 0.0625, 0.4, 0.0625, 0.4667, 0.09375, 0.4667, 0.09375, 0.8667, 0.0625, 0.8667, 0.0625, 0.9333, 0.09375, 0.9333, 0.09375, 0.3333, 0.0625, 0.3333, 0.0625, 0.4, 0.09375, 0.4, 0.09375, 0.8, 0.0625, 0.8, 0.0625, 0.8667, 0.09375, 0.8667, 0.09375, 0.2667, 0.0625, 0.2667, 0.0625, 0.3333, 0.09375, 0.3333, 0.09375, 0.7333, 0.0625, 0.7333, 0.0625, 0.8, 0.09375, 0.8, 0.09375, 0.2, 0.0625, 0.2, 0.0625, 0.2667, 0.09375, 0.2667, 0.09375, 0.6667, 0.0625, 0.6667, 0.0625, 0.7333, 0.09375, 0.7333, 0.09375, 0.1333, 0.0625, 0.1333, 0.0625, 0.2, 0.09375, 0.2, 0.0625, 0.2, 0.03125, 0.2, 0.03125, 0.2667, 0.0625, 0.2667, 0.0625, 0.6667, 0.03125, 0.6667, 0.03125, 0.7333, 0.0625, 0.7333, 0.0625, 0.1333, 0.03125, 0.1333, 0.03125, 0.2, 0.0625, 0.2, 0.0625, 0.6, 0.03125, 0.6, 0.03125, 0.6667, 0.0625, 0.6667, 0.0625, 0.06667, 0.03125, 0.06667, 0.03125, 0.1333, 0.0625, 0.1333, 0.0625, 0.5333, 0.03125, 0.5333, 0.03125, 0.6, 0.0625, 0.6, 0.04688, 0.0, 0.03125, 0.06667, 0.0625, 0.06667, 0.0625, 0.4667, 0.03125, 0.4667, 0.03125, 0.5333, 0.0625, 0.5333, 0.0625, 0.9333, 0.03125, 0.9333, 0.04688, 1.0, 0.0625, 0.4, 0.03125, 0.4, 0.03125, 0.4667, 0.0625, 0.4667, 0.0625, 0.8667, 0.03125, 0.8667, 0.03125, 0.9333, 0.0625, 0.9333, 0.0625, 0.3333, 0.03125, 0.3333, 0.03125, 0.4, 0.0625, 0.4, 0.0625, 0.8, 0.03125, 0.8, 0.03125, 0.8667, 0.0625, 0.8667, 0.0625, 0.2667, 0.03125, 0.2667, 0.03125, 0.3333, 0.0625, 0.3333, 0.0625, 0.7333, 0.03125, 0.7333, 0.03125, 0.8, 0.0625, 0.8, 0.03125, 0.2667, 0.0, 0.2667, 0.0, 0.3333, 0.03125, 0.3333, 0.03125, 0.7333, 0.0, 0.7333, 2.98e-08, 0.8, 0.03125, 0.8, 0.03125, 0.2, 2.98e-08, 0.2, 0.0, 0.2667, 0.03125, 0.2667, 0.03125, 0.6667, 2.98e-08, 0.6667, 0.0, 0.7333, 0.03125, 0.7333, 0.03125, 0.1333, 2.98e-08, 0.1333, 2.98e-08, 0.2, 0.03125, 0.2, 0.03125, 0.6, 0.0, 0.6, 2.98e-08, 0.6667, 0.03125, 0.6667, 0.03125, 0.06667, 2.98e-08, 0.06667, 2.98e-08, 0.1333, 0.03125, 0.1333, 0.03125, 0.5333, 0.0, 0.5333, 0.0, 0.6, 0.03125, 0.6, 0.01563, 0.0, 2.98e-08, 0.06667, 0.03125, 0.06667, 0.03125, 0.4667, 0.0, 0.4667, 0.0, 0.5333, 0.03125, 0.5333, 0.03125, 0.9333, 8.941e-08, 0.9333, 0.01563, 1.0, 0.03125, 0.4, 0.0, 0.4, 0.0, 0.4667, 0.03125, 0.4667, 0.03125, 0.8667, 2.98e-08, 0.8667, 8.941e-08, 0.9333, 0.03125, 0.9333, 0.03125, 0.3333, 0.0, 0.3333, 0.0, 0.4, 0.03125, 0.4, 0.03125, 0.8, 2.98e-08, 0.8, 2.98e-08, 0.8667, 0.03125, 0.8667, 1.0, 0.8667, 0.9688, 0.8667, 0.9688, 0.9333, 1.0, 0.9333, 1.0, 0.3333, 0.9688, 0.3333, 0.9688, 0.4, 1.0, 0.4, 1.0, 0.8, 0.9688, 0.8, 0.9688, 0.8667, 1.0, 0.8667, 1.0, 0.2667, 0.9687, 0.2667, 0.9688, 0.3333, 1.0, 0.3333, 1.0, 0.7333, 0.9687, 0.7333, 0.9688, 0.8, 1.0, 0.8, 1.0, 0.2, 0.9688, 0.2, 0.9687, 0.2667, 1.0, 0.2667, 1.0, 0.6667, 0.9688, 0.6667, 0.9687, 0.7333, 1.0, 0.7333, 1.0, 0.1333, 0.9688, 0.1333, 0.9688, 0.2, 1.0, 0.2, 1.0, 0.6, 0.9688, 0.6, 0.9688, 0.6667, 1.0, 0.6667, 1.0, 0.06667, 0.9688, 0.06667, 0.9688, 0.1333, 1.0, 0.1333, 1.0, 0.5333, 0.9688, 0.5333, 0.9688, 0.6, 1.0, 0.6, 0.9844, 0.0, 0.9688, 0.06667, 1.0, 0.06667, 1.0, 0.4667, 0.9688, 0.4667, 0.9688, 0.5333, 1.0, 0.5333, 1.0, 0.9333, 0.9688, 0.9333, 0.9844, 1.0, 1.0, 0.4, 0.9688, 0.4, 0.9688, 0.4667, 1.0, 0.4667, 0.9688, 0.4667, 0.9375, 0.4667, 0.9375, 0.5333, 0.9688, 0.5333, 0.9688, 0.9333, 0.9375, 0.9333, 0.9531, 1.0, 0.9688, 0.4, 0.9375, 0.4, 0.9375, 0.4667, 0.9688, 0.4667, 0.9688, 0.8667, 0.9375, 0.8667, 0.9375, 0.9333, 0.9688, 0.9333, 0.9688, 0.3333, 0.9375, 0.3333, 0.9375, 0.4, 0.9688, 0.4, 0.9688, 0.8, 0.9375, 0.8, 0.9375, 0.8667, 0.9688, 0.8667, 0.9687, 0.2667, 0.9375, 0.2667, 0.9375, 0.3333, 0.9688, 0.3333, 0.9687, 0.7333, 0.9375, 0.7333, 0.9375, 0.8, 0.9688, 0.8, 0.9688, 0.2, 0.9375, 0.2, 0.9375, 0.2667, 0.9687, 0.2667, 0.9688, 0.6667, 0.9375, 0.6667, 0.9375, 0.7333, 0.9687, 0.7333, 0.9688, 0.1333, 0.9375, 0.1333, 0.9375, 0.2, 0.9688, 0.2, 0.9688, 0.6, 0.9375, 0.6, 0.9375, 0.6667, 0.9688, 0.6667, 0.9688, 0.06667, 0.9375, 0.06667, 0.9375, 0.1333, 0.9688, 0.1333, 0.9688, 0.5333, 0.9375, 0.5333, 0.9375, 0.6, 0.9688, 0.6, 0.9531, 0.0, 0.9375, 0.06667, 0.9688, 0.06667, 0.9375, 0.06667, 0.9062, 0.06667, 0.9062, 0.1333, 0.9375, 0.1333, 0.9375, 0.5333, 0.9062, 0.5333, 0.9062, 0.6, 0.9375, 0.6, 0.9219, 0.0, 0.9062, 0.06667, 0.9375, 0.06667, 0.9375, 0.4667, 0.9062, 0.4667, 0.9062, 0.5333, 0.9375, 0.5333, 0.9375, 0.9333, 0.9062, 0.9333, 0.9219, 1.0, 0.9375, 0.4, 0.9062, 0.4, 0.9062, 0.4667, 0.9375, 0.4667, 0.9375, 0.8667, 0.9062, 0.8667, 0.9062, 0.9333, 0.9375, 0.9333, 0.9375, 0.3333, 0.9062, 0.3333, 0.9062, 0.4, 0.9375, 0.4, 0.9375, 0.8, 0.9062, 0.8, 0.9062, 0.8667, 0.9375, 0.8667, 0.9375, 0.2667, 0.9062, 0.2667, 0.9062, 0.3333, 0.9375, 0.3333, 0.9375, 0.7333, 0.9062, 0.7333, 0.9062, 0.8, 0.9375, 0.8, 0.9375, 0.2, 0.9062, 0.2, 0.9062, 0.2667, 0.9375, 0.2667, 0.9375, 0.6667, 0.9062, 0.6667, 0.9062, 0.7333, 0.9375, 0.7333, 0.9375, 0.1333, 0.9062, 0.1333, 0.9062, 0.2, 0.9375, 0.2, 0.9375, 0.6, 0.9062, 0.6, 0.9062, 0.6667, 0.9375, 0.6667, 0.9062, 0.6667, 0.875, 0.6667, 0.875, 0.7333, 0.9062, 0.7333, 0.9062, 0.1333, 0.875, 0.1333, 0.875, 0.2, 0.9062, 0.2, 0.9062, 0.6, 0.875, 0.6, 0.875, 0.6667, 0.9062, 0.6667, 0.9062, 0.06667, 0.875, 0.06667, 0.875, 0.1333, 0.9062, 0.1333, 0.9062, 0.5333, 0.875, 0.5333, 0.875, 0.6, 0.9062, 0.6, 0.8906, 0.0, 0.875, 0.06667, 0.9062, 0.06667, 0.9062, 0.4667, 0.875, 0.4667, 0.875, 0.5333, 0.9062, 0.5333, 0.9062, 0.9333, 0.875, 0.9333, 0.8906, 1.0, 0.9062, 0.4, 0.875, 0.4, 0.875, 0.4667, 0.9062, 0.4667, 0.9062, 0.8667, 0.875, 0.8667, 0.875, 0.9333, 0.9062, 0.9333, 0.9062, 0.3333, 0.875, 0.3333, 0.875, 0.4, 0.9062, 0.4, 0.9062, 0.8, 0.875, 0.8, 0.875, 0.8667, 0.9062, 0.8667, 0.9062, 0.2667, 0.875, 0.2667, 0.875, 0.3333, 0.9062, 0.3333, 0.9062, 0.7333, 0.875, 0.7333, 0.875, 0.8, 0.9062, 0.8, 0.9062, 0.2, 0.875, 0.2, 0.875, 0.2667, 0.9062, 0.2667, 0.875, 0.2667, 0.8437, 0.2667, 0.8438, 0.3333, 0.875, 0.3333, 0.875, 0.7333, 0.8437, 0.7333, 0.8438, 0.8, 0.875, 0.8, 0.875, 0.2, 0.8438, 0.2, 0.8437, 0.2667, 0.875, 0.2667, 0.875, 0.6667, 0.8438, 0.6667, 0.8437, 0.7333, 0.875, 0.7333, 0.875, 0.1333, 0.8438, 0.1333, 0.8438, 0.2, 0.875, 0.2, 0.875, 0.6, 0.8438, 0.6, 0.8438, 0.6667, 0.875, 0.6667, 0.875, 0.06667, 0.8438, 0.06667, 0.8438, 0.1333, 0.875, 0.1333, 0.875, 0.5333, 0.8438, 0.5333, 0.8438, 0.6, 0.875, 0.6, 0.8594, 0.0, 0.8438, 0.06667, 0.875, 0.06667, 0.875, 0.4667, 0.8438, 0.4667, 0.8438, 0.5333, 0.875, 0.5333, 0.875, 0.9333, 0.8438, 0.9333, 0.8594, 1.0, 0.875, 0.4, 0.8438, 0.4, 0.8438, 0.4667, 0.875, 0.4667, 0.875, 0.8667, 0.8438, 0.8667, 0.8438, 0.9333, 0.875, 0.9333, 0.875, 0.3333, 0.8438, 0.3333, 0.8438, 0.4, 0.875, 0.4, 0.875, 0.8, 0.8438, 0.8, 0.8438, 0.8667, 0.875, 0.8667, 0.8438, 0.3333, 0.8125, 0.3333, 0.8125, 0.4, 0.8438, 0.4, 0.8438, 0.8, 0.8125, 0.8, 0.8125, 0.8667, 0.8438, 0.8667, 0.8437, 0.2667, 0.8125, 0.2667, 0.8125, 0.3333, 0.8438, 0.3333, 0.8437, 0.7333, 0.8125, 0.7333, 0.8125, 0.8, 0.8438, 0.8, 0.8438, 0.2, 0.8125, 0.2, 0.8125, 0.2667, 0.8437, 0.2667, 0.8438, 0.6667, 0.8125, 0.6667, 0.8125, 0.7333, 0.8437, 0.7333, 0.8438, 0.1333, 0.8125, 0.1333, 0.8125, 0.2, 0.8438, 0.2, 0.8438, 0.6, 0.8125, 0.6, 0.8125, 0.6667, 0.8438, 0.6667, 0.8438, 0.06667, 0.8125, 0.06667, 0.8125, 0.1333, 0.8438, 0.1333, 0.8438, 0.5333, 0.8125, 0.5333, 0.8125, 0.6, 0.8438, 0.6, 0.8281, 0.0, 0.8125, 0.06667, 0.8438, 0.06667, 0.8438, 0.4667, 0.8125, 0.4667, 0.8125, 0.5333, 0.8438, 0.5333, 0.8438, 0.9333, 0.8125, 0.9333, 0.8281, 1.0, 0.8438, 0.4, 0.8125, 0.4, 0.8125, 0.4667, 0.8438, 0.4667, 0.8438, 0.8667, 0.8125, 0.8667, 0.8125, 0.9333, 0.8438, 0.9333, 0.8125, 0.9333, 0.7812, 0.9333, 0.7969, 1.0, 0.8125, 0.4, 0.7812, 0.4, 0.7812, 0.4667, 0.8125, 0.4667, 0.8125, 0.8667, 0.7812, 0.8667, 0.7812, 0.9333, 0.8125, 0.9333, 0.8125, 0.3333, 0.7812, 0.3333, 0.7812, 0.4, 0.8125, 0.4, 0.8125, 0.8, 0.7812, 0.8, 0.7812, 0.8667, 0.8125, 0.8667, 0.8125, 0.2667, 0.7812, 0.2667, 0.7812, 0.3333, 0.8125, 0.3333, 0.8125, 0.7333, 0.7812, 0.7333, 0.7812, 0.8, 0.8125, 0.8, 0.8125, 0.2, 0.7812, 0.2, 0.7812, 0.2667, 0.8125, 0.2667, 0.8125, 0.6667, 0.7812, 0.6667, 0.7812, 0.7333, 0.8125, 0.7333, 0.8125, 0.1333, 0.7812, 0.1333, 0.7812, 0.2, 0.8125, 0.2, 0.8125, 0.6, 0.7812, 0.6, 0.7812, 0.6667, 0.8125, 0.6667, 0.8125, 0.06667, 0.7812, 0.06667, 0.7812, 0.1333, 0.8125, 0.1333, 0.8125, 0.5333, 0.7812, 0.5333, 0.7812, 0.6, 0.8125, 0.6, 0.7969, 0.0, 0.7812, 0.06667, 0.8125, 0.06667, 0.8125, 0.4667, 0.7812, 0.4667, 0.7812, 0.5333, 0.8125, 0.5333, 0.7812, 0.5333, 0.75, 0.5333, 0.75, 0.6, 0.7812, 0.6, 0.7656, 0.0, 0.75, 0.06667, 0.7812, 0.06667, 0.7812, 0.4667, 0.75, 0.4667, 0.75, 0.5333, 0.7812, 0.5333, 0.7812, 0.9333, 0.75, 0.9333, 0.7656, 1.0, 0.7812, 0.4, 0.75, 0.4, 0.75, 0.4667, 0.7812, 0.4667, 0.7812, 0.8667, 0.75, 0.8667, 0.75, 0.9333, 0.7812, 0.9333, 0.7812, 0.3333, 0.75, 0.3333, 0.75, 0.4, 0.7812, 0.4, 0.7812, 0.8, 0.75, 0.8, 0.75, 0.8667, 0.7812, 0.8667, 0.7812, 0.2667, 0.75, 0.2667, 0.75, 0.3333, 0.7812, 0.3333, 0.7812, 0.7333, 0.75, 0.7333, 0.75, 0.8, 0.7812, 0.8, 0.7812, 0.2, 0.75, 0.2, 0.75, 0.2667, 0.7812, 0.2667, 0.7812, 0.6667, 0.75, 0.6667, 0.75, 0.7333, 0.7812, 0.7333, 0.7812, 0.1333, 0.75, 0.1333, 0.75, 0.2, 0.7812, 0.2, 0.7812, 0.6, 0.75, 0.6, 0.75, 0.6667, 0.7812, 0.6667, 0.7812, 0.06667, 0.75, 0.06667, 0.75, 0.1333, 0.7812, 0.1333])
me_sphere_003.use_remesh_fix_poles = True
me_sphere_003.use_remesh_preserve_attributes = False
me_sphere_003.update()

# ---- objects
ob_sphere = bpy.data.objects.new('Sphere', me_sphere_003)

# ---- transforms, parenting, visibility, modifiers, constraints
ob_sphere.location = (0.0, 0.0, 0.0)

# ---- collection membership
col_collection.objects.link(ob_sphere)

# ---- scene / render settings (as saved in the file)
scene.frame_start = 1; scene.frame_end = 250; scene.frame_set(1)
scene.render.engine = 'BLENDER_EEVEE_NEXT'
scene.cycles.use_denoising = False
scene.cycles.samples = 128
scene.cycles.sampling_pattern = 'TABULATED_SOBOL'
scene.cycles.use_adaptive_sampling = False
scene.cycles.use_light_tree = False
scene.view_settings.view_transform = 'Filmic'
bpy.context.view_layer.update()

# ---- added for rendering (the .blend has no active camera and no usable light): camera, sun
cam_auto = bpy.data.cameras.new('AutoCamera')
cam_auto.lens = 50.0
cam_auto.sensor_width = 36.0
cam_auto.clip_end = 1000.0
ob_auto_camera = bpy.data.objects.new('AutoCamera', cam_auto)
scene.collection.objects.link(ob_auto_camera)
ob_auto_camera.location = (3.19338, -3.83205, 2.5547)
ob_auto_camera.rotation_euler = (1.09748, -7.21219e-08, 0.694738)
scene.camera = ob_auto_camera
light_auto_sun = bpy.data.lights.new('AutoSun', 'SUN')
light_auto_sun.energy = 3.0
light_auto_sun.angle = 0.0523599
ob_auto_sun = bpy.data.objects.new('AutoSun', light_auto_sun)
scene.collection.objects.link(ob_auto_sun)
ob_auto_sun.rotation_euler = (0.872665, 0.174533, 0.523599)
bpy.context.view_layer.update()
